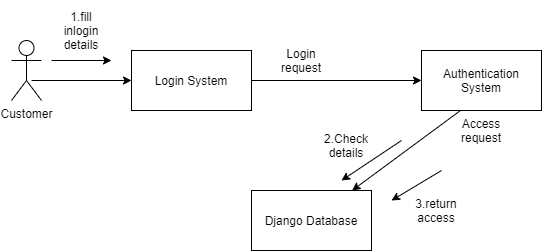

The diagram above was exported from draw.io. Its source (the exported page's mxGraphModel, read from the mxfile embedded in the PNG):
<mxGraphModel dx="1718" dy="450" grid="1" gridSize="10" guides="1" tooltips="1" connect="1" arrows="1" fold="1" page="1" pageScale="1" pageWidth="850" pageHeight="1100" math="0" shadow="0">
  <root>
    <mxCell id="0" />
    <mxCell id="1" parent="0" />
    <mxCell id="Ww6wvxw_h9nVTordXu44-4" value="Login System" style="rounded=0;whiteSpace=wrap;html=1;" parent="1" vertex="1">
      <mxGeometry x="-120" y="130" width="120" height="60" as="geometry" />
    </mxCell>
    <mxCell id="Ww6wvxw_h9nVTordXu44-7" value="Authentication System" style="rounded=0;whiteSpace=wrap;html=1;" parent="1" vertex="1">
      <mxGeometry x="170" y="130" width="120" height="60" as="geometry" />
    </mxCell>
    <mxCell id="Ww6wvxw_h9nVTordXu44-8" value="Django Database" style="rounded=0;whiteSpace=wrap;html=1;" parent="1" vertex="1">
      <mxGeometry y="270" width="120" height="60" as="geometry" />
    </mxCell>
    <mxCell id="Ww6wvxw_h9nVTordXu44-9" value="" style="endArrow=classic;html=1;exitX=1;exitY=0.5;exitDx=0;exitDy=0;entryX=0;entryY=0.5;entryDx=0;entryDy=0;" parent="1" source="Ww6wvxw_h9nVTordXu44-4" target="Ww6wvxw_h9nVTordXu44-7" edge="1">
      <mxGeometry width="50" height="50" relative="1" as="geometry">
        <mxPoint x="190" y="220" as="sourcePoint" />
        <mxPoint x="240" y="170" as="targetPoint" />
      </mxGeometry>
    </mxCell>
    <mxCell id="Ww6wvxw_h9nVTordXu44-10" value="" style="endArrow=classic;html=1;exitX=0.325;exitY=1;exitDx=0;exitDy=0;exitPerimeter=0;" parent="1" source="Ww6wvxw_h9nVTordXu44-7" target="Ww6wvxw_h9nVTordXu44-8" edge="1">
      <mxGeometry width="50" height="50" relative="1" as="geometry">
        <mxPoint x="190" y="220" as="sourcePoint" />
        <mxPoint x="240" y="170" as="targetPoint" />
      </mxGeometry>
    </mxCell>
    <mxCell id="Ww6wvxw_h9nVTordXu44-11" value="Login request" style="text;html=1;strokeColor=none;fillColor=none;align=center;verticalAlign=middle;whiteSpace=wrap;rounded=0;" parent="1" vertex="1">
      <mxGeometry x="30" y="130" width="40" height="20" as="geometry" />
    </mxCell>
    <mxCell id="Ww6wvxw_h9nVTordXu44-13" value="1.fill inlogin details" style="text;html=1;strokeColor=none;fillColor=none;align=center;verticalAlign=middle;whiteSpace=wrap;rounded=0;" parent="1" vertex="1">
      <mxGeometry x="-200" y="80" width="60" height="60" as="geometry" />
    </mxCell>
    <mxCell id="Ww6wvxw_h9nVTordXu44-15" value="Access request" style="text;html=1;strokeColor=none;fillColor=none;align=center;verticalAlign=middle;whiteSpace=wrap;rounded=0;" parent="1" vertex="1">
      <mxGeometry x="210" y="200" width="40" height="20" as="geometry" />
    </mxCell>
    <mxCell id="Ww6wvxw_h9nVTordXu44-16" value="2.Check details" style="text;html=1;strokeColor=none;fillColor=none;align=center;verticalAlign=middle;whiteSpace=wrap;rounded=0;" parent="1" vertex="1">
      <mxGeometry x="60" y="210" width="70" height="30" as="geometry" />
    </mxCell>
    <mxCell id="Ww6wvxw_h9nVTordXu44-17" value="3.return access" style="text;html=1;strokeColor=none;fillColor=none;align=center;verticalAlign=middle;whiteSpace=wrap;rounded=0;" parent="1" vertex="1">
      <mxGeometry x="160" y="270" width="50" height="40" as="geometry" />
    </mxCell>
    <mxCell id="QIejPRJcDg0eM1tS6waT-1" value="" style="endArrow=classic;html=1;exitX=0;exitY=1;exitDx=0;exitDy=0;entryX=1;entryY=1;entryDx=0;entryDy=0;" parent="1" source="Ww6wvxw_h9nVTordXu44-13" target="Ww6wvxw_h9nVTordXu44-13" edge="1">
      <mxGeometry width="50" height="50" relative="1" as="geometry">
        <mxPoint x="150" y="230" as="sourcePoint" />
        <mxPoint x="200" y="180" as="targetPoint" />
      </mxGeometry>
    </mxCell>
    <mxCell id="QIejPRJcDg0eM1tS6waT-2" value="" style="endArrow=classic;html=1;" parent="1" edge="1">
      <mxGeometry width="50" height="50" relative="1" as="geometry">
        <mxPoint x="150" y="220" as="sourcePoint" />
        <mxPoint x="90" y="260" as="targetPoint" />
      </mxGeometry>
    </mxCell>
    <mxCell id="QIejPRJcDg0eM1tS6waT-3" value="" style="endArrow=classic;html=1;entryX=0;entryY=0.5;entryDx=0;entryDy=0;" parent="1" target="Ww6wvxw_h9nVTordXu44-4" edge="1">
      <mxGeometry width="50" height="50" relative="1" as="geometry">
        <mxPoint x="-220" y="160" as="sourcePoint" />
        <mxPoint x="180" y="250" as="targetPoint" />
      </mxGeometry>
    </mxCell>
    <mxCell id="QIejPRJcDg0eM1tS6waT-4" value="Customer" style="shape=umlActor;verticalLabelPosition=bottom;verticalAlign=top;html=1;outlineConnect=0;" parent="1" vertex="1">
      <mxGeometry x="-240" y="120" width="30" height="60" as="geometry" />
    </mxCell>
    <mxCell id="QIejPRJcDg0eM1tS6waT-5" value="" style="endArrow=classic;html=1;" parent="1" edge="1">
      <mxGeometry width="50" height="50" relative="1" as="geometry">
        <mxPoint x="190" y="250" as="sourcePoint" />
        <mxPoint x="140" y="280" as="targetPoint" />
      </mxGeometry>
    </mxCell>
  </root>
</mxGraphModel>